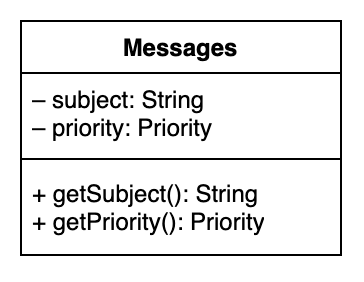

The diagram above was exported from draw.io. Its source (the exported page's mxGraphModel, read from the mxfile embedded in the PNG):
<mxGraphModel dx="726" dy="677" grid="1" gridSize="10" guides="1" tooltips="1" connect="1" arrows="1" fold="1" page="1" pageScale="1" pageWidth="827" pageHeight="1169" math="0" shadow="0">
  <root>
    <mxCell id="0" />
    <mxCell id="1" parent="0" />
    <mxCell id="740v7LJXiA7JwyvaA4dF-2" value="Messages" style="swimlane;fontStyle=1;align=center;verticalAlign=top;childLayout=stackLayout;horizontal=1;startSize=26;horizontalStack=0;resizeParent=1;resizeParentMax=0;resizeLast=0;collapsible=1;marginBottom=0;whiteSpace=wrap;html=1;" vertex="1" parent="1">
      <mxGeometry x="190" y="495" width="160" height="117" as="geometry" />
    </mxCell>
    <mxCell id="740v7LJXiA7JwyvaA4dF-3" value="– subject: String&lt;div&gt;– priority: Priority&lt;/div&gt;" style="text;strokeColor=none;fillColor=none;align=left;verticalAlign=top;spacingLeft=4;spacingRight=4;overflow=hidden;rotatable=0;points=[[0,0.5],[1,0.5]];portConstraint=eastwest;whiteSpace=wrap;html=1;" vertex="1" parent="740v7LJXiA7JwyvaA4dF-2">
      <mxGeometry y="26" width="160" height="39" as="geometry" />
    </mxCell>
    <mxCell id="740v7LJXiA7JwyvaA4dF-4" value="" style="line;strokeWidth=1;fillColor=none;align=left;verticalAlign=middle;spacingTop=-1;spacingLeft=3;spacingRight=3;rotatable=0;labelPosition=right;points=[];portConstraint=eastwest;strokeColor=inherit;" vertex="1" parent="740v7LJXiA7JwyvaA4dF-2">
      <mxGeometry y="65" width="160" height="8" as="geometry" />
    </mxCell>
    <mxCell id="740v7LJXiA7JwyvaA4dF-5" value="+ getSubject(): String&lt;div&gt;+ getPriority(): Priority&lt;/div&gt;" style="text;strokeColor=none;fillColor=none;align=left;verticalAlign=top;spacingLeft=4;spacingRight=4;overflow=hidden;rotatable=0;points=[[0,0.5],[1,0.5]];portConstraint=eastwest;whiteSpace=wrap;html=1;" vertex="1" parent="740v7LJXiA7JwyvaA4dF-2">
      <mxGeometry y="73" width="160" height="44" as="geometry" />
    </mxCell>
  </root>
</mxGraphModel>